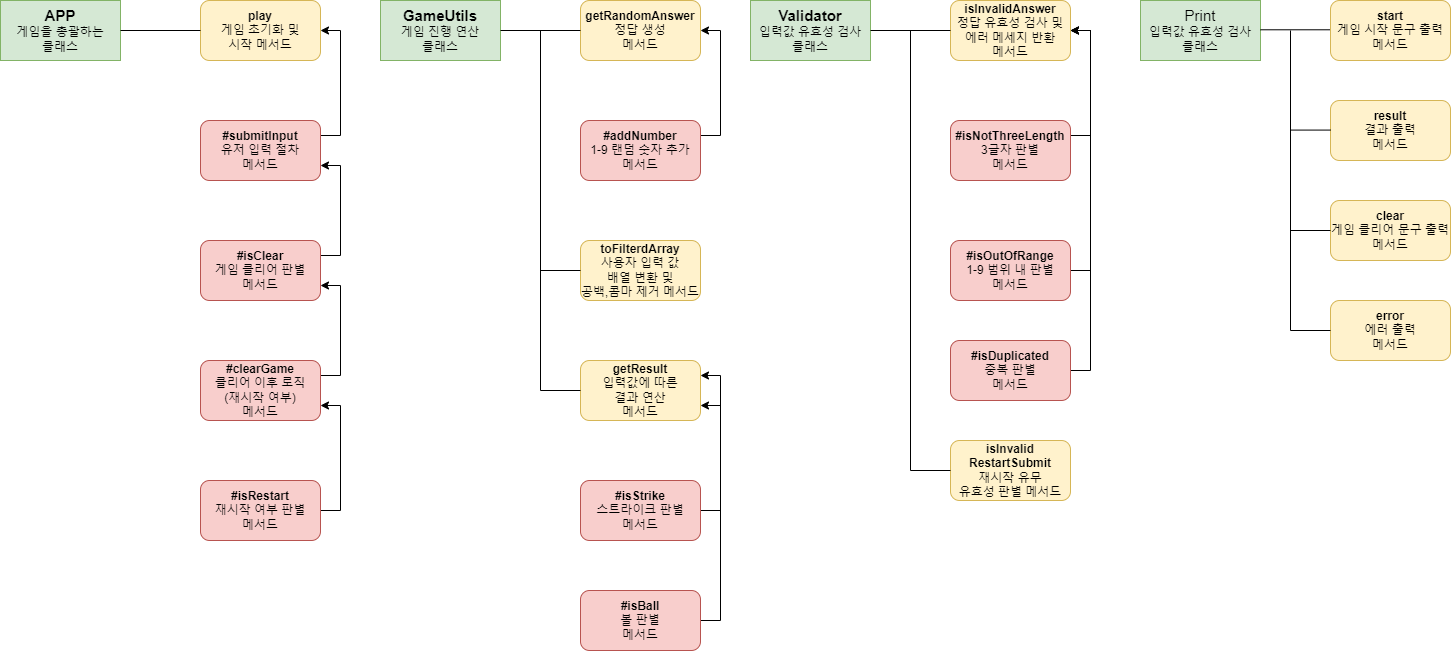

The diagram above was exported from draw.io. Its source (the exported page's mxGraphModel, read from the mxfile embedded in the PNG):
<mxGraphModel dx="1578" dy="724" grid="1" gridSize="10" guides="1" tooltips="1" connect="1" arrows="1" fold="1" page="1" pageScale="1" pageWidth="827" pageHeight="1169" math="0" shadow="0">
  <root>
    <mxCell id="0" />
    <mxCell id="1" parent="0" />
    <mxCell id="ZHwJgwUlrhJ-crKB2yBr-1" value="&lt;b style=&quot;font-size: 15px;&quot;&gt;APP&lt;br&gt;&lt;/b&gt;게임을 총괄하는&lt;br&gt;클래스" style="rounded=0;whiteSpace=wrap;html=1;fillColor=#d5e8d4;strokeColor=#82b366;" vertex="1" parent="1">
      <mxGeometry x="40" y="40" width="120" height="60" as="geometry" />
    </mxCell>
    <mxCell id="ZHwJgwUlrhJ-crKB2yBr-6" value="&lt;b&gt;play&lt;br&gt;&lt;/b&gt;게임 초기화 및&lt;br&gt;시작 메서드" style="rounded=1;whiteSpace=wrap;html=1;fillColor=#fff2cc;strokeColor=#d6b656;" vertex="1" parent="1">
      <mxGeometry x="240" y="40" width="120" height="60" as="geometry" />
    </mxCell>
    <mxCell id="ZHwJgwUlrhJ-crKB2yBr-25" style="edgeStyle=orthogonalEdgeStyle;rounded=0;orthogonalLoop=1;jettySize=auto;html=1;exitX=1;exitY=0.25;exitDx=0;exitDy=0;entryX=1;entryY=0.5;entryDx=0;entryDy=0;" edge="1" parent="1" source="ZHwJgwUlrhJ-crKB2yBr-7" target="ZHwJgwUlrhJ-crKB2yBr-6">
      <mxGeometry relative="1" as="geometry" />
    </mxCell>
    <mxCell id="ZHwJgwUlrhJ-crKB2yBr-7" value="&lt;b&gt;#submitInput&lt;br&gt;&lt;/b&gt;유저 입력 절차&lt;br&gt;메서드" style="rounded=1;whiteSpace=wrap;html=1;fillColor=#f8cecc;strokeColor=#b85450;" vertex="1" parent="1">
      <mxGeometry x="240" y="160" width="120" height="60" as="geometry" />
    </mxCell>
    <mxCell id="ZHwJgwUlrhJ-crKB2yBr-27" style="edgeStyle=orthogonalEdgeStyle;rounded=0;orthogonalLoop=1;jettySize=auto;html=1;exitX=1;exitY=0.25;exitDx=0;exitDy=0;entryX=1;entryY=0.75;entryDx=0;entryDy=0;" edge="1" parent="1" source="ZHwJgwUlrhJ-crKB2yBr-8" target="ZHwJgwUlrhJ-crKB2yBr-7">
      <mxGeometry relative="1" as="geometry" />
    </mxCell>
    <mxCell id="ZHwJgwUlrhJ-crKB2yBr-8" value="&lt;b&gt;#isClear&lt;br&gt;&lt;/b&gt;게임 클리어 판별&lt;br&gt;메서드" style="rounded=1;whiteSpace=wrap;html=1;fillColor=#f8cecc;strokeColor=#b85450;" vertex="1" parent="1">
      <mxGeometry x="240" y="280" width="120" height="60" as="geometry" />
    </mxCell>
    <mxCell id="ZHwJgwUlrhJ-crKB2yBr-28" style="edgeStyle=orthogonalEdgeStyle;rounded=0;orthogonalLoop=1;jettySize=auto;html=1;exitX=1;exitY=0.25;exitDx=0;exitDy=0;entryX=1;entryY=0.75;entryDx=0;entryDy=0;" edge="1" parent="1" source="ZHwJgwUlrhJ-crKB2yBr-9" target="ZHwJgwUlrhJ-crKB2yBr-8">
      <mxGeometry relative="1" as="geometry" />
    </mxCell>
    <mxCell id="ZHwJgwUlrhJ-crKB2yBr-9" value="&lt;b&gt;#clearGame&lt;br&gt;&lt;/b&gt;클리어 이후 로직&lt;br&gt;(재시작 여부)&lt;br&gt;메서드" style="rounded=1;whiteSpace=wrap;html=1;fillColor=#f8cecc;strokeColor=#b85450;" vertex="1" parent="1">
      <mxGeometry x="240" y="400" width="120" height="60" as="geometry" />
    </mxCell>
    <mxCell id="ZHwJgwUlrhJ-crKB2yBr-29" style="edgeStyle=orthogonalEdgeStyle;rounded=0;orthogonalLoop=1;jettySize=auto;html=1;exitX=1;exitY=0.5;exitDx=0;exitDy=0;entryX=1;entryY=0.75;entryDx=0;entryDy=0;" edge="1" parent="1" source="ZHwJgwUlrhJ-crKB2yBr-10" target="ZHwJgwUlrhJ-crKB2yBr-9">
      <mxGeometry relative="1" as="geometry" />
    </mxCell>
    <mxCell id="ZHwJgwUlrhJ-crKB2yBr-10" value="&lt;b&gt;#isRestart&lt;br&gt;&lt;/b&gt;재시작 여부 판별&lt;br&gt;메서드" style="rounded=1;whiteSpace=wrap;html=1;fillColor=#f8cecc;strokeColor=#b85450;" vertex="1" parent="1">
      <mxGeometry x="240" y="520" width="120" height="60" as="geometry" />
    </mxCell>
    <mxCell id="ZHwJgwUlrhJ-crKB2yBr-14" value="" style="endArrow=none;html=1;rounded=0;entryX=0;entryY=0.5;entryDx=0;entryDy=0;" edge="1" parent="1" target="ZHwJgwUlrhJ-crKB2yBr-6">
      <mxGeometry width="50" height="50" relative="1" as="geometry">
        <mxPoint x="160" y="70" as="sourcePoint" />
        <mxPoint x="210" y="20" as="targetPoint" />
      </mxGeometry>
    </mxCell>
    <mxCell id="ZHwJgwUlrhJ-crKB2yBr-30" value="&lt;font style=&quot;font-size: 15px;&quot;&gt;&lt;b&gt;GameUtils&lt;/b&gt;&lt;br&gt;&lt;/font&gt;게임 진행&amp;nbsp;연산&lt;br&gt;클래스" style="rounded=0;whiteSpace=wrap;html=1;fillColor=#d5e8d4;strokeColor=#82b366;" vertex="1" parent="1">
      <mxGeometry x="420" y="40" width="120" height="60" as="geometry" />
    </mxCell>
    <mxCell id="ZHwJgwUlrhJ-crKB2yBr-31" value="&lt;b&gt;getRandomAnswer&lt;br&gt;&lt;/b&gt;정답 생성&lt;br&gt;메서드" style="rounded=1;whiteSpace=wrap;html=1;fillColor=#fff2cc;strokeColor=#d6b656;" vertex="1" parent="1">
      <mxGeometry x="620" y="40" width="120" height="60" as="geometry" />
    </mxCell>
    <mxCell id="ZHwJgwUlrhJ-crKB2yBr-32" style="edgeStyle=orthogonalEdgeStyle;rounded=0;orthogonalLoop=1;jettySize=auto;html=1;exitX=1;exitY=0.25;exitDx=0;exitDy=0;entryX=1;entryY=0.5;entryDx=0;entryDy=0;" edge="1" parent="1" source="ZHwJgwUlrhJ-crKB2yBr-33" target="ZHwJgwUlrhJ-crKB2yBr-31">
      <mxGeometry relative="1" as="geometry" />
    </mxCell>
    <mxCell id="ZHwJgwUlrhJ-crKB2yBr-33" value="&lt;b&gt;#addNumber&lt;br&gt;&lt;/b&gt;1-9 랜덤 숫자 추가&lt;br&gt;메서드" style="rounded=1;whiteSpace=wrap;html=1;fillColor=#f8cecc;strokeColor=#b85450;" vertex="1" parent="1">
      <mxGeometry x="620" y="160" width="120" height="60" as="geometry" />
    </mxCell>
    <mxCell id="ZHwJgwUlrhJ-crKB2yBr-35" value="&lt;b&gt;toFilterdArray&lt;br&gt;&lt;/b&gt;사용자 입력 값 &lt;br&gt;배열 변환 및&lt;br&gt;공백,콤마 제거 메서드" style="rounded=1;whiteSpace=wrap;html=1;fillColor=#fff2cc;strokeColor=#d6b656;" vertex="1" parent="1">
      <mxGeometry x="620" y="280" width="120" height="60" as="geometry" />
    </mxCell>
    <mxCell id="ZHwJgwUlrhJ-crKB2yBr-37" value="&lt;b&gt;getResult&lt;br&gt;&lt;/b&gt;입력값에 따른&lt;br&gt;결과 연산&lt;br&gt;메서드" style="rounded=1;whiteSpace=wrap;html=1;fillColor=#fff2cc;strokeColor=#d6b656;" vertex="1" parent="1">
      <mxGeometry x="620" y="400" width="120" height="60" as="geometry" />
    </mxCell>
    <mxCell id="ZHwJgwUlrhJ-crKB2yBr-38" style="edgeStyle=orthogonalEdgeStyle;rounded=0;orthogonalLoop=1;jettySize=auto;html=1;exitX=1;exitY=0.5;exitDx=0;exitDy=0;entryX=1;entryY=0.75;entryDx=0;entryDy=0;" edge="1" parent="1" source="ZHwJgwUlrhJ-crKB2yBr-39" target="ZHwJgwUlrhJ-crKB2yBr-37">
      <mxGeometry relative="1" as="geometry" />
    </mxCell>
    <mxCell id="ZHwJgwUlrhJ-crKB2yBr-39" value="&lt;b&gt;#isStrike&lt;br&gt;&lt;/b&gt;스트라이크 판별&lt;br&gt;메서드" style="rounded=1;whiteSpace=wrap;html=1;fillColor=#f8cecc;strokeColor=#b85450;" vertex="1" parent="1">
      <mxGeometry x="620" y="520" width="120" height="60" as="geometry" />
    </mxCell>
    <mxCell id="ZHwJgwUlrhJ-crKB2yBr-40" value="" style="endArrow=none;html=1;rounded=0;entryX=0;entryY=0.5;entryDx=0;entryDy=0;" edge="1" parent="1" target="ZHwJgwUlrhJ-crKB2yBr-31">
      <mxGeometry width="50" height="50" relative="1" as="geometry">
        <mxPoint x="540" y="70" as="sourcePoint" />
        <mxPoint x="590" y="20" as="targetPoint" />
      </mxGeometry>
    </mxCell>
    <mxCell id="ZHwJgwUlrhJ-crKB2yBr-41" value="" style="endArrow=none;html=1;rounded=0;" edge="1" parent="1">
      <mxGeometry width="50" height="50" relative="1" as="geometry">
        <mxPoint x="580" y="430" as="sourcePoint" />
        <mxPoint x="580" y="70" as="targetPoint" />
      </mxGeometry>
    </mxCell>
    <mxCell id="ZHwJgwUlrhJ-crKB2yBr-43" value="" style="endArrow=none;html=1;rounded=0;exitX=0;exitY=0.5;exitDx=0;exitDy=0;" edge="1" parent="1" source="ZHwJgwUlrhJ-crKB2yBr-35">
      <mxGeometry width="50" height="50" relative="1" as="geometry">
        <mxPoint x="630" y="200" as="sourcePoint" />
        <mxPoint x="580" y="310" as="targetPoint" />
      </mxGeometry>
    </mxCell>
    <mxCell id="ZHwJgwUlrhJ-crKB2yBr-44" value="" style="endArrow=none;html=1;rounded=0;exitX=0;exitY=0.5;exitDx=0;exitDy=0;" edge="1" parent="1" source="ZHwJgwUlrhJ-crKB2yBr-37">
      <mxGeometry width="50" height="50" relative="1" as="geometry">
        <mxPoint x="630" y="320" as="sourcePoint" />
        <mxPoint x="580" y="430" as="targetPoint" />
      </mxGeometry>
    </mxCell>
    <mxCell id="ZHwJgwUlrhJ-crKB2yBr-51" style="edgeStyle=orthogonalEdgeStyle;rounded=0;orthogonalLoop=1;jettySize=auto;html=1;exitX=1;exitY=0.5;exitDx=0;exitDy=0;entryX=1;entryY=0.25;entryDx=0;entryDy=0;fontSize=15;" edge="1" parent="1" source="ZHwJgwUlrhJ-crKB2yBr-50" target="ZHwJgwUlrhJ-crKB2yBr-37">
      <mxGeometry relative="1" as="geometry" />
    </mxCell>
    <mxCell id="ZHwJgwUlrhJ-crKB2yBr-50" value="&lt;b&gt;#isBall&lt;br&gt;&lt;/b&gt;볼 판별&lt;br&gt;메서드" style="rounded=1;whiteSpace=wrap;html=1;fillColor=#f8cecc;strokeColor=#b85450;" vertex="1" parent="1">
      <mxGeometry x="620" y="630" width="120" height="60" as="geometry" />
    </mxCell>
    <mxCell id="ZHwJgwUlrhJ-crKB2yBr-54" value="&lt;font style=&quot;font-size: 15px;&quot;&gt;&lt;b&gt;Validator&lt;/b&gt;&lt;br&gt;&lt;/font&gt;입력값 유효성 검사&lt;br&gt;클래스" style="rounded=0;whiteSpace=wrap;html=1;fillColor=#d5e8d4;strokeColor=#82b366;" vertex="1" parent="1">
      <mxGeometry x="790" y="40" width="120" height="60" as="geometry" />
    </mxCell>
    <mxCell id="ZHwJgwUlrhJ-crKB2yBr-55" value="&lt;b&gt;isInvalidAnswer&lt;br&gt;&lt;/b&gt;정답 유효성 검사 및&lt;br&gt;에러 메세지 반환&lt;br&gt;메서드" style="rounded=1;whiteSpace=wrap;html=1;fillColor=#fff2cc;strokeColor=#d6b656;" vertex="1" parent="1">
      <mxGeometry x="990" y="40" width="120" height="60" as="geometry" />
    </mxCell>
    <mxCell id="ZHwJgwUlrhJ-crKB2yBr-56" style="edgeStyle=orthogonalEdgeStyle;rounded=0;orthogonalLoop=1;jettySize=auto;html=1;exitX=1;exitY=0.25;exitDx=0;exitDy=0;entryX=1;entryY=0.5;entryDx=0;entryDy=0;" edge="1" parent="1" source="ZHwJgwUlrhJ-crKB2yBr-57" target="ZHwJgwUlrhJ-crKB2yBr-55">
      <mxGeometry relative="1" as="geometry" />
    </mxCell>
    <mxCell id="ZHwJgwUlrhJ-crKB2yBr-57" value="&lt;b&gt;#isNotThreeLength&lt;br&gt;&lt;/b&gt;3글자 판별&lt;br&gt;메서드" style="rounded=1;whiteSpace=wrap;html=1;fillColor=#f8cecc;strokeColor=#b85450;" vertex="1" parent="1">
      <mxGeometry x="990" y="160" width="120" height="60" as="geometry" />
    </mxCell>
    <mxCell id="ZHwJgwUlrhJ-crKB2yBr-59" value="&lt;b&gt;isInvalid&lt;br&gt;RestartSubmit&lt;br&gt;&lt;/b&gt;재시작 유무 &lt;br&gt;유효성 판별 메서드" style="rounded=1;whiteSpace=wrap;html=1;fillColor=#fff2cc;strokeColor=#d6b656;" vertex="1" parent="1">
      <mxGeometry x="990" y="480" width="120" height="60" as="geometry" />
    </mxCell>
    <mxCell id="ZHwJgwUlrhJ-crKB2yBr-60" style="edgeStyle=orthogonalEdgeStyle;rounded=0;orthogonalLoop=1;jettySize=auto;html=1;exitX=1;exitY=0.5;exitDx=0;exitDy=0;entryX=1;entryY=0.5;entryDx=0;entryDy=0;" edge="1" parent="1" source="ZHwJgwUlrhJ-crKB2yBr-61" target="ZHwJgwUlrhJ-crKB2yBr-55">
      <mxGeometry relative="1" as="geometry">
        <mxPoint x="1190" y="70" as="targetPoint" />
      </mxGeometry>
    </mxCell>
    <mxCell id="ZHwJgwUlrhJ-crKB2yBr-61" value="&lt;b&gt;#isOutOfRange&lt;br&gt;&lt;/b&gt;1-9 범위 내 판별&lt;br&gt;메서드" style="rounded=1;whiteSpace=wrap;html=1;fillColor=#f8cecc;strokeColor=#b85450;" vertex="1" parent="1">
      <mxGeometry x="990" y="280" width="120" height="60" as="geometry" />
    </mxCell>
    <mxCell id="ZHwJgwUlrhJ-crKB2yBr-62" value="" style="endArrow=none;html=1;rounded=0;entryX=0;entryY=0.5;entryDx=0;entryDy=0;" edge="1" parent="1" target="ZHwJgwUlrhJ-crKB2yBr-55">
      <mxGeometry width="50" height="50" relative="1" as="geometry">
        <mxPoint x="910.0000000000002" y="70" as="sourcePoint" />
        <mxPoint x="960" y="20" as="targetPoint" />
      </mxGeometry>
    </mxCell>
    <mxCell id="ZHwJgwUlrhJ-crKB2yBr-63" value="" style="endArrow=none;html=1;rounded=0;" edge="1" parent="1">
      <mxGeometry width="50" height="50" relative="1" as="geometry">
        <mxPoint x="950" y="510" as="sourcePoint" />
        <mxPoint x="950.0000000000002" y="70" as="targetPoint" />
      </mxGeometry>
    </mxCell>
    <mxCell id="ZHwJgwUlrhJ-crKB2yBr-65" value="" style="endArrow=none;html=1;rounded=0;exitX=0;exitY=0.5;exitDx=0;exitDy=0;" edge="1" parent="1" source="ZHwJgwUlrhJ-crKB2yBr-59">
      <mxGeometry width="50" height="50" relative="1" as="geometry">
        <mxPoint x="1000" y="320" as="sourcePoint" />
        <mxPoint x="950" y="510" as="targetPoint" />
      </mxGeometry>
    </mxCell>
    <mxCell id="ZHwJgwUlrhJ-crKB2yBr-66" style="edgeStyle=orthogonalEdgeStyle;rounded=0;orthogonalLoop=1;jettySize=auto;html=1;exitX=1;exitY=0.5;exitDx=0;exitDy=0;entryX=1;entryY=0.5;entryDx=0;entryDy=0;fontSize=15;" edge="1" parent="1" source="ZHwJgwUlrhJ-crKB2yBr-67" target="ZHwJgwUlrhJ-crKB2yBr-55">
      <mxGeometry relative="1" as="geometry" />
    </mxCell>
    <mxCell id="ZHwJgwUlrhJ-crKB2yBr-67" value="&lt;b&gt;#isDuplicated&lt;br&gt;&lt;/b&gt;중복 판별&lt;br&gt;메서드" style="rounded=1;whiteSpace=wrap;html=1;fillColor=#f8cecc;strokeColor=#b85450;" vertex="1" parent="1">
      <mxGeometry x="990" y="380" width="120" height="60" as="geometry" />
    </mxCell>
    <mxCell id="ZHwJgwUlrhJ-crKB2yBr-68" value="&lt;font style=&quot;font-size: 15px;&quot;&gt;Print&lt;br&gt;&lt;/font&gt;입력값 유효성 검사&lt;br&gt;클래스" style="rounded=0;whiteSpace=wrap;html=1;fillColor=#d5e8d4;strokeColor=#82b366;" vertex="1" parent="1">
      <mxGeometry x="1180" y="40" width="120" height="60" as="geometry" />
    </mxCell>
    <mxCell id="ZHwJgwUlrhJ-crKB2yBr-72" value="&lt;b&gt;error&lt;br&gt;&lt;/b&gt;에러 출력&lt;br&gt;메서드" style="rounded=1;whiteSpace=wrap;html=1;fillColor=#fff2cc;strokeColor=#d6b656;" vertex="1" parent="1">
      <mxGeometry x="1370" y="340" width="120" height="60" as="geometry" />
    </mxCell>
    <mxCell id="ZHwJgwUlrhJ-crKB2yBr-75" value="" style="endArrow=none;html=1;rounded=0;" edge="1" parent="1">
      <mxGeometry width="50" height="50" relative="1" as="geometry">
        <mxPoint x="1300" y="69.29" as="sourcePoint" />
        <mxPoint x="1370" y="69.29" as="targetPoint" />
      </mxGeometry>
    </mxCell>
    <mxCell id="ZHwJgwUlrhJ-crKB2yBr-76" value="" style="endArrow=none;html=1;rounded=0;" edge="1" parent="1">
      <mxGeometry width="50" height="50" relative="1" as="geometry">
        <mxPoint x="1330" y="370" as="sourcePoint" />
        <mxPoint x="1330" y="70" as="targetPoint" />
      </mxGeometry>
    </mxCell>
    <mxCell id="ZHwJgwUlrhJ-crKB2yBr-77" value="" style="endArrow=none;html=1;rounded=0;exitX=0;exitY=0.5;exitDx=0;exitDy=0;" edge="1" parent="1" source="ZHwJgwUlrhJ-crKB2yBr-72">
      <mxGeometry width="50" height="50" relative="1" as="geometry">
        <mxPoint x="1380" y="180" as="sourcePoint" />
        <mxPoint x="1330" y="370" as="targetPoint" />
      </mxGeometry>
    </mxCell>
    <mxCell id="ZHwJgwUlrhJ-crKB2yBr-80" value="&lt;b&gt;start&lt;br&gt;&lt;/b&gt;게임 시작 문구 출력&lt;br&gt;메서드" style="rounded=1;whiteSpace=wrap;html=1;fillColor=#fff2cc;strokeColor=#d6b656;" vertex="1" parent="1">
      <mxGeometry x="1370" y="40" width="120" height="60" as="geometry" />
    </mxCell>
    <mxCell id="ZHwJgwUlrhJ-crKB2yBr-81" value="&lt;b&gt;result&lt;br&gt;&lt;/b&gt;결과 출력&lt;br&gt;메서드" style="rounded=1;whiteSpace=wrap;html=1;fillColor=#fff2cc;strokeColor=#d6b656;" vertex="1" parent="1">
      <mxGeometry x="1370" y="140" width="120" height="60" as="geometry" />
    </mxCell>
    <mxCell id="ZHwJgwUlrhJ-crKB2yBr-82" value="&lt;b&gt;clear&lt;br&gt;&lt;/b&gt;게임 클리어 문구 출력&lt;br&gt;메서드" style="rounded=1;whiteSpace=wrap;html=1;fillColor=#fff2cc;strokeColor=#d6b656;" vertex="1" parent="1">
      <mxGeometry x="1370" y="240" width="120" height="60" as="geometry" />
    </mxCell>
    <mxCell id="ZHwJgwUlrhJ-crKB2yBr-84" value="" style="endArrow=none;html=1;rounded=0;fontSize=15;entryX=0;entryY=0.5;entryDx=0;entryDy=0;" edge="1" parent="1" target="ZHwJgwUlrhJ-crKB2yBr-82">
      <mxGeometry width="50" height="50" relative="1" as="geometry">
        <mxPoint x="1330" y="270" as="sourcePoint" />
        <mxPoint x="1430" y="230" as="targetPoint" />
      </mxGeometry>
    </mxCell>
    <mxCell id="ZHwJgwUlrhJ-crKB2yBr-86" value="" style="endArrow=none;html=1;rounded=0;fontSize=15;entryX=0;entryY=0.5;entryDx=0;entryDy=0;" edge="1" parent="1">
      <mxGeometry width="50" height="50" relative="1" as="geometry">
        <mxPoint x="1330" y="169.57999999999998" as="sourcePoint" />
        <mxPoint x="1370" y="169.57999999999998" as="targetPoint" />
      </mxGeometry>
    </mxCell>
  </root>
</mxGraphModel>